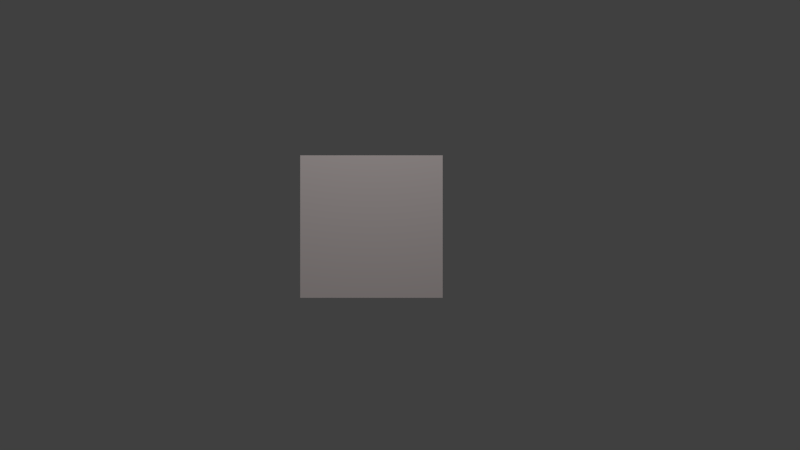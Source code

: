 # Source: bubble_anim.blend  (saved by Blender 2.63.0; exported with 4.5.12 LTS)
import bpy
from mathutils import Matrix  # noqa: F401  (used for matrix-valued properties, if any)

bpy.ops.wm.read_factory_settings(use_empty=True)
scene = bpy.context.scene
scene.name = 'Scene'

# ---- collections
col_collection_1 = bpy.data.collections.new('Collection 1'); scene.collection.children.link(col_collection_1)

# ---- materials (node trees are filled in below, after node groups)
mat_base_anim = bpy.data.materials.new('base_anim')
mat_base_anim.alpha_threshold = 0.0
mat_base_anim.use_transparent_shadow = False
mat_base_anim.diffuse_color = (1.0, 0.892, 0.8793, 1.0)
mat_base_anim.roughness = 0.5
mat_base_anim.line_color = (0.0, 0.0, 0.0, 1.0)

# ---- material node trees

# ---- world
world_world = bpy.data.worlds.new('World'); scene.world = world_world
world_world.color = (0.05088, 0.05088, 0.05088)
world_world.use_sun_shadow = False
world_world.sun_shadow_jitter_overblur = 0.0
world_world.cycles.sampling_method = 'MANUAL'
world_world.cycles.sample_map_resolution = 256

# ---- cameras
cam_camera = bpy.data.cameras.new('Camera')
cam_camera.clip_end = 100.0
cam_camera.lens = 35.0
cam_camera.sensor_width = 32.0
cam_camera.sensor_height = 18.0
cam_camera.dof.focus_distance = 0.0
cam_camera.dof.aperture_fstop = 128.0

# ---- lights
light_point = bpy.data.lights.new('Point', 'POINT')
light_point.transmission_factor = 0.0
light_point.energy = 100.0
light_point.shadow_buffer_clip_start = 0.5
light_point.shadow_soft_size = 1.0
light_point.shadow_maximum_resolution = 0.006
light_point.use_absolute_resolution = True
light_point.cycles.use_multiple_importance_sampling = False

# ---- meshes
me_plane = bpy.data.meshes.new('Plane')
me_plane.from_pydata([(1.0, -1.0, 0.0), (-1.0, -1.0, 0.0), (1.0, 1.0, 0.0), (-1.0, 1.0, 0.0)], [], [(2, 3, 1, 0)])
_uv = me_plane.uv_layers.new(name='UVMap')
_uv.uv.foreach_set('vector', [0.1086, 0.9836, 0.01639, 0.9836, 0.01639, 0.8914, 0.1086, 0.8914])
me_plane.materials.append(mat_base_anim)
me_plane.use_remesh_preserve_volume = False
me_plane.use_remesh_preserve_attributes = False
me_plane.use_mirror_vertex_groups = False
me_plane.update()

# ---- objects
ob_point = bpy.data.objects.new('Point', light_point)
ob_camera = bpy.data.objects.new('Camera', cam_camera)
ob_plane = bpy.data.objects.new('Plane', me_plane)

# ---- transforms, parenting, visibility, modifiers, constraints
ob_point.location = (0.009271, -2.021, 2.626)
ob_point.lineart.crease_threshold = 0.0
ob_camera.location = (0.1642, -5.032, 0.007947)
ob_camera.rotation_euler = (1.571, -2.22e-16, -2.22e-16)
ob_camera.lineart.crease_threshold = 0.0
ob_plane.location = (0.0, 0.0, 0.0)
ob_plane.rotation_euler = (1.571, -0.0, -0.0)
ob_plane.scale = (0.4096, 0.4096, 0.4096)
ob_plane.lineart.crease_threshold = 0.0

# ---- collection membership
col_collection_1.objects.link(ob_point)
col_collection_1.objects.link(ob_camera)
col_collection_1.objects.link(ob_plane)

# ---- scene / render settings (as saved in the file)
scene.camera = ob_camera
scene.frame_start = 1; scene.frame_end = 100; scene.frame_set(88)
scene.render.engine = 'BLENDER_EEVEE_NEXT'
scene.render.image_settings.color_mode = 'RGB'
scene.render.image_settings.compression = 90
scene.render.resolution_percentage = 50
scene.render.dither_intensity = 0.0
scene.render.bake_margin = 2
scene.render.bake_bias = 0.0
scene.cycles.use_denoising = False
scene.cycles.samples = 10
scene.cycles.sampling_pattern = 'TABULATED_SOBOL'
scene.cycles.light_sampling_threshold = 0.0
scene.cycles.use_adaptive_sampling = False
scene.cycles.use_light_tree = False
scene.cycles.blur_glossy = 0.0
scene.cycles.volume_bounces = 1
scene.cycles.pixel_filter_type = 'GAUSSIAN'
scene.cycles.sample_clamp_indirect = 0.0
scene.view_settings.view_transform = 'Standard'
bpy.context.view_layer.update()

